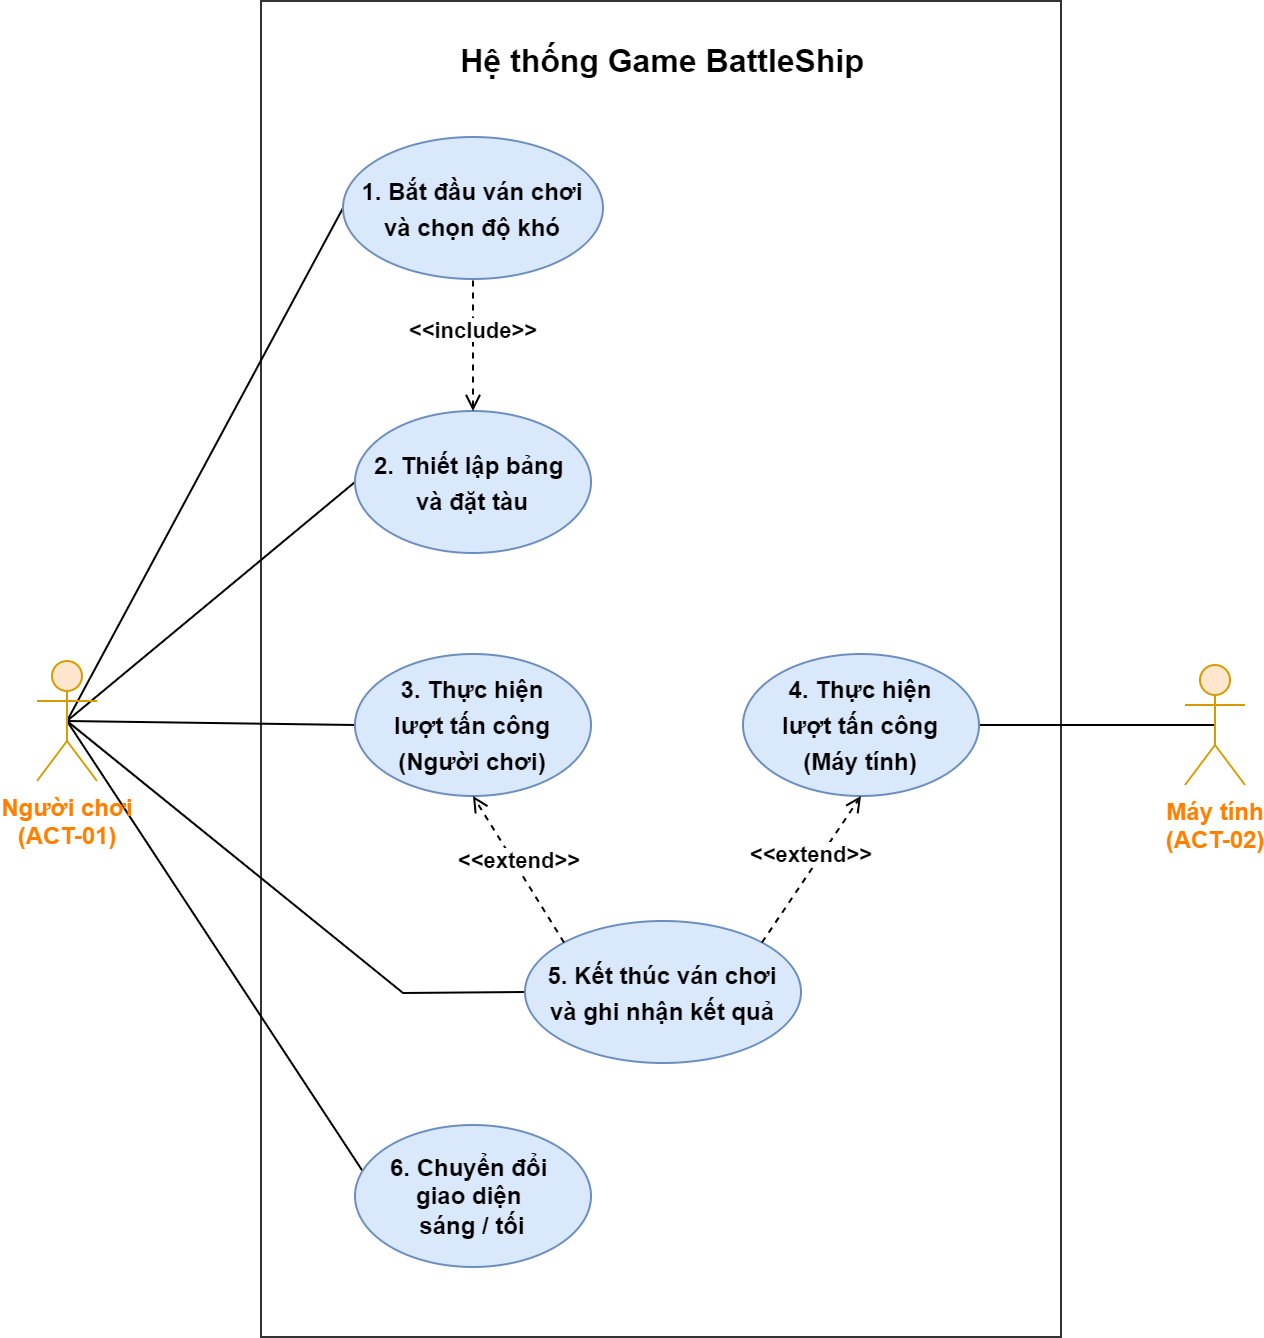

The diagram above was exported from draw.io. Its source (the exported page's mxGraphModel, read from the mxfile embedded in the PNG):
<mxGraphModel dx="1716" dy="1043" grid="0" gridSize="10" guides="1" tooltips="1" connect="1" arrows="1" fold="1" page="0" pageScale="1" pageWidth="1169" pageHeight="827" math="0" shadow="0">
  <root>
    <mxCell id="0" />
    <mxCell id="1" parent="0" />
    <mxCell id="2" connectable="0" parent="1" style="group" value="" vertex="1">
      <mxGeometry height="668" width="604" x="1627" y="2963" as="geometry" />
    </mxCell>
    <mxCell id="3" parent="2" style="rounded=0;whiteSpace=wrap;html=1;fillColor=none;strokeColor=#000000;opacity=80;" value="" vertex="1">
      <mxGeometry height="668" width="400" x="112" as="geometry" />
    </mxCell>
    <mxCell id="4" edge="1" parent="2" source="9" style="rounded=0;orthogonalLoop=1;jettySize=auto;html=1;entryX=0;entryY=0.5;entryDx=0;entryDy=0;endArrow=none;endFill=0;exitX=0.5;exitY=0.5;exitDx=0;exitDy=0;exitPerimeter=0;" target="12">
      <mxGeometry relative="1" as="geometry" />
    </mxCell>
    <mxCell id="5" edge="1" parent="2" source="9" style="rounded=0;orthogonalLoop=1;jettySize=auto;html=1;exitX=0.5;exitY=0.5;exitDx=0;exitDy=0;exitPerimeter=0;entryX=0;entryY=0.5;entryDx=0;entryDy=0;strokeColor=default;align=center;verticalAlign=middle;fontFamily=Helvetica;fontSize=11;fontColor=default;labelBackgroundColor=default;endArrow=none;endFill=0;" target="13">
      <mxGeometry relative="1" as="geometry" />
    </mxCell>
    <mxCell id="6" edge="1" parent="2" source="9" style="rounded=0;orthogonalLoop=1;jettySize=auto;html=1;exitX=0.5;exitY=0.5;exitDx=0;exitDy=0;exitPerimeter=0;entryX=0;entryY=0.5;entryDx=0;entryDy=0;endArrow=none;endFill=0;" target="14">
      <mxGeometry relative="1" as="geometry" />
    </mxCell>
    <mxCell id="7" edge="1" parent="2" source="9" style="rounded=0;orthogonalLoop=1;jettySize=auto;html=1;exitX=0.5;exitY=0.5;exitDx=0;exitDy=0;exitPerimeter=0;entryX=0;entryY=0.5;entryDx=0;entryDy=0;endArrow=none;endFill=0;" target="16">
      <mxGeometry relative="1" as="geometry">
        <Array as="points">
          <mxPoint x="183" y="496" />
        </Array>
      </mxGeometry>
    </mxCell>
    <mxCell id="8" edge="1" parent="2" source="9" style="rounded=0;orthogonalLoop=1;jettySize=auto;html=1;exitX=0.5;exitY=0.5;exitDx=0;exitDy=0;exitPerimeter=0;entryX=0.03;entryY=0.319;entryDx=0;entryDy=0;endArrow=none;endFill=0;entryPerimeter=0;" target="21">
      <mxGeometry relative="1" as="geometry" />
    </mxCell>
    <mxCell id="9" parent="2" style="shape=umlActor;verticalLabelPosition=bottom;verticalAlign=top;html=1;fillColor=#ffe6cc;strokeColor=#d79b00;" value="&lt;b&gt;&lt;font style=&quot;color: rgb(255, 128, 0);&quot;&gt;Người chơi&lt;br&gt;(ACT-01)&lt;/font&gt;&lt;/b&gt;" vertex="1">
      <mxGeometry height="60" width="30" y="330" as="geometry" />
    </mxCell>
    <mxCell id="10" edge="1" parent="2" source="11" style="rounded=0;orthogonalLoop=1;jettySize=auto;html=1;exitX=0.5;exitY=0.5;exitDx=0;exitDy=0;exitPerimeter=0;entryX=1;entryY=0.5;entryDx=0;entryDy=0;endArrow=none;endFill=0;" target="15">
      <mxGeometry relative="1" as="geometry" />
    </mxCell>
    <mxCell id="11" parent="2" style="shape=umlActor;verticalLabelPosition=bottom;verticalAlign=top;html=1;fillColor=#ffe6cc;strokeColor=#d79b00;" value="&lt;font color=&quot;#ff8000&quot;&gt;&lt;b&gt;Máy tính&lt;br&gt;(ACT-02)&lt;/b&gt;&lt;/font&gt;" vertex="1">
      <mxGeometry height="60" width="30" x="574" y="332" as="geometry" />
    </mxCell>
    <mxCell id="12" parent="2" style="ellipse;whiteSpace=wrap;html=1;fillColor=#dae8fc;strokeColor=#6c8ebf;spacing=10;" value="&lt;b style=&quot;line-height: 150%;&quot;&gt;1.&amp;nbsp;Bắt đầu ván chơi và chọn độ khó&lt;/b&gt;" vertex="1">
      <mxGeometry height="71" width="130" x="153" y="68" as="geometry" />
    </mxCell>
    <mxCell id="13" parent="2" style="ellipse;whiteSpace=wrap;html=1;fillColor=#dae8fc;strokeColor=#6c8ebf;" value="&lt;b style=&quot;line-height: 150%;&quot;&gt;2.&amp;nbsp;Thiết lập bảng&amp;nbsp;&lt;/b&gt;&lt;div&gt;&lt;b style=&quot;line-height: 150%;&quot;&gt;và đặt tàu&lt;/b&gt;&lt;/div&gt;" vertex="1">
      <mxGeometry height="71" width="118" x="159" y="205" as="geometry" />
    </mxCell>
    <mxCell id="14" parent="2" style="ellipse;whiteSpace=wrap;html=1;fillColor=#dae8fc;strokeColor=#6c8ebf;" value="&lt;b style=&quot;line-height: 150%;&quot;&gt;3. Thực hiện&lt;br&gt;lượt tấn công&lt;br&gt;(Người chơi)&lt;/b&gt;" vertex="1">
      <mxGeometry height="71" width="118" x="159" y="326.5" as="geometry" />
    </mxCell>
    <mxCell id="15" parent="2" style="ellipse;whiteSpace=wrap;html=1;fillColor=#dae8fc;strokeColor=#6c8ebf;" value="&lt;b style=&quot;line-height: 150%;&quot;&gt;4. Thực hiện&lt;br&gt;lượt tấn công&lt;br&gt;(Máy tính)&lt;/b&gt;" vertex="1">
      <mxGeometry height="71" width="118" x="353" y="326.5" as="geometry" />
    </mxCell>
    <mxCell id="16" parent="2" style="ellipse;whiteSpace=wrap;html=1;fillColor=#dae8fc;strokeColor=#6c8ebf;spacing=10;" value="&lt;b style=&quot;line-height: 150%;&quot;&gt;5.&amp;nbsp;Kết thúc ván chơi và ghi nhận kết quả&lt;/b&gt;" vertex="1">
      <mxGeometry height="71" width="138" x="244" y="460" as="geometry" />
    </mxCell>
    <mxCell id="17" edge="1" parent="2" source="13" style="html=1;verticalAlign=bottom;labelBackgroundColor=none;endArrow=none;endFill=0;dashed=1;rounded=0;exitX=0.5;exitY=0;exitDx=0;exitDy=0;startArrow=open;startFill=0;entryX=0.5;entryY=1;entryDx=0;entryDy=0;" target="12" value="&lt;b style=&quot;background-color: light-dark(#ffffff, var(--ge-dark-color, #121212));&quot;&gt;&amp;lt;&amp;lt;include&amp;gt;&amp;gt;&lt;/b&gt;">
      <mxGeometry relative="1" width="160" x="-0.0303" as="geometry">
        <mxPoint as="offset" />
        <mxPoint x="194" y="242" as="sourcePoint" />
        <mxPoint x="354" y="242" as="targetPoint" />
      </mxGeometry>
    </mxCell>
    <mxCell id="18" edge="1" parent="2" source="16" style="html=1;verticalAlign=bottom;labelBackgroundColor=none;endArrow=open;endFill=0;dashed=1;rounded=0;entryX=0.5;entryY=1;entryDx=0;entryDy=0;exitX=0;exitY=0;exitDx=0;exitDy=0;" target="14" value="&lt;b style=&quot;background-color: light-dark(#ffffff, var(--ge-dark-color, #121212));&quot;&gt;&amp;lt;&amp;lt;extend&amp;gt;&amp;gt;&lt;/b&gt;">
      <mxGeometry relative="1" width="160" x="-0.1057" y="2" as="geometry">
        <mxPoint as="offset" />
        <mxPoint x="323" y="500" as="sourcePoint" />
        <mxPoint x="483" y="500" as="targetPoint" />
      </mxGeometry>
    </mxCell>
    <mxCell id="19" edge="1" parent="2" source="16" style="html=1;verticalAlign=bottom;labelBackgroundColor=none;endArrow=open;endFill=0;dashed=1;rounded=0;entryX=0.5;entryY=1;entryDx=0;entryDy=0;exitX=1;exitY=0;exitDx=0;exitDy=0;" target="15" value="&lt;b style=&quot;background-color: light-dark(#ffffff, var(--ge-dark-color, #121212));&quot;&gt;&amp;lt;&amp;lt;extend&amp;gt;&amp;gt;&lt;/b&gt;">
      <mxGeometry relative="1" width="160" x="-0.0398" y="-1" as="geometry">
        <mxPoint as="offset" />
        <mxPoint x="316" y="557" as="sourcePoint" />
        <mxPoint x="221" y="452" as="targetPoint" />
      </mxGeometry>
    </mxCell>
    <mxCell id="20" parent="2" style="text;whiteSpace=wrap;html=1;align=center;" value="&lt;div style=&quot;&quot;&gt;&lt;b&gt;&lt;font style=&quot;font-size: 16px;&quot;&gt;Hệ thống Game BattleShip&lt;/font&gt;&lt;/b&gt;&lt;/div&gt;" vertex="1">
      <mxGeometry height="32.41" width="236" x="195" y="14" as="geometry" />
    </mxCell>
    <mxCell id="21" parent="2" style="ellipse;whiteSpace=wrap;html=1;fillColor=#dae8fc;strokeColor=#6c8ebf;" value="&lt;b&gt;6. Chuyển đổi&amp;nbsp;&lt;/b&gt;&lt;div&gt;&lt;b&gt;giao diện&amp;nbsp;&lt;/b&gt;&lt;/div&gt;&lt;div&gt;&lt;b&gt;sáng / tối&lt;/b&gt;&lt;/div&gt;" vertex="1">
      <mxGeometry height="71" width="118" x="159" y="562" as="geometry" />
    </mxCell>
  </root>
</mxGraphModel>